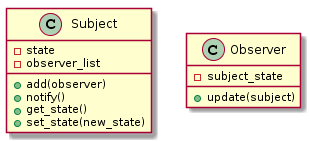

The diagram above was rendered by PlantUML. Its source (embedded in the PNG):
@startuml
class Subject {
        - state
        - observer_list
        
        + add(observer)
        + notify()
        + get_state()
        + set_state(new_state)
    }

    class Observer {
        - subject_state
        
        + update(subject)
    }
@enduml